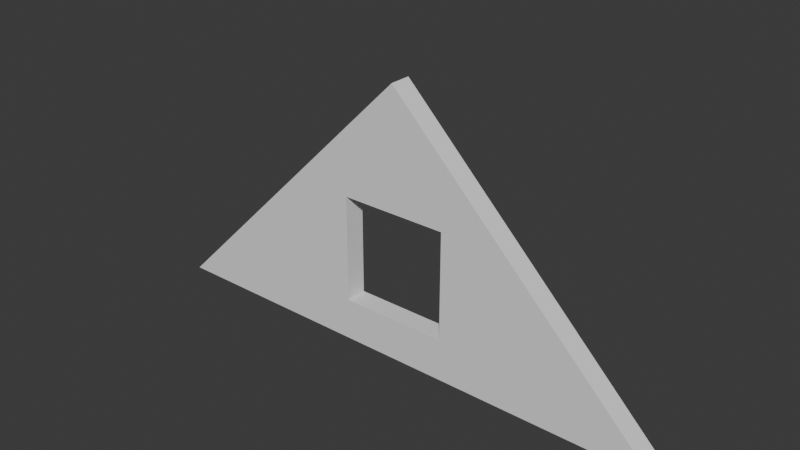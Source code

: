 # Source: house_set1.blend  (saved by Blender 5.0.119; exported with 4.5.12 LTS)
import bpy
from mathutils import Matrix  # noqa: F401  (used for matrix-valued properties, if any)

bpy.ops.wm.read_factory_settings(use_empty=True)
scene = bpy.context.scene
scene.name = 'Scene'

# ---- collections
col_collection = bpy.data.collections.new('Collection'); scene.collection.children.link(col_collection)

# ---- world
world_world = bpy.data.worlds.new('World'); scene.world = world_world
world_world.use_nodes = True; world_world.node_tree.nodes.clear()
_N = world_world.node_tree.nodes; _L = world_world.node_tree.links
n0 = _N.new('ShaderNodeOutputWorld'); n0.name = 'World Output'; n0.location = (200, 100)
n1 = _N.new('ShaderNodeBackground'); n1.name = 'Background'; n1.location = (-200, 100)
n1.inputs[0].default_value = (0.05088, 0.05088, 0.05088, 1.0)
_L.new(n1.outputs[0], n0.inputs[0])
n0.is_active_output = True
world_world.color = (0.05088, 0.05088, 0.05088)
world_world.sun_shadow_jitter_overblur = 0.0

# ---- meshes
me_cube = bpy.data.meshes.new('Cube')
me_cube.from_pydata([(-2.0, 1.49e-08, 0.0), (-1.0, 1.49e-08, 2.0), (-2.0, 0.16, 0.0), (-1.0, 0.16, 2.0), (0.0, 1.49e-08, 0.0), (0.0, 0.16, 0.0), (-1.2, 0.16, 0.3119), (-1.2, 0.16, 1.112), (-0.8, 0.16, 1.112), (-0.8, 0.16, 0.3119), (-1.2, 1.49e-08, 0.3119), (-1.2, 1.49e-08, 1.112), (-0.8, 1.49e-08, 1.112), (-0.8, 1.49e-08, 0.3119)], [], [(0, 1, 3, 2), (2, 3, 5, 9, 8, 7, 6), (5, 2, 6, 9), (5, 3, 1, 4), (10, 0, 4, 13), (4, 1, 0, 10, 11, 12, 13), (2, 5, 4, 0), (10, 6, 7, 11), (12, 8, 9, 13), (13, 9, 6, 10), (7, 8, 12, 11)])
_uv = me_cube.uv_layers.new(name='UVMap')
_uv.uv.foreach_set('vector', [0.375, 0.0, 0.625, 0.0, 0.625, 0.25, 0.375, 0.25, 0.375, 0.25, 0.625, 0.5, 0.375, 0.5, 0.414, 0.4195, 0.514, 0.4695, 0.514, 0.4195, 0.414, 0.3695, 0.375, 0.5, 0.375, 0.25, 0.414, 0.3695, 0.414, 0.4195, 0.375, 0.5, 0.625, 0.5, 0.625, 0.75, 0.375, 0.75, 0.414, 0.9195, 0.375, 1.0, 0.375, 0.75, 0.414, 0.8695, 0.375, 0.75, 0.625, 1.0, 0.375, 1.0, 0.414, 0.9195, 0.514, 0.9695, 0.514, 0.9195, 0.414, 0.8695, 0.125, 0.5, 0.375, 0.5, 0.375, 0.75, 0.125, 0.75, 0.375, 0.125, 0.375, 0.175, 0.625, 0.175, 0.625, 0.125, 0.625, 0.625, 0.625, 0.575, 0.375, 0.575, 0.375, 0.625, 0.375, 0.625, 0.375, 0.575, 0.125, 0.575, 0.125, 0.625, 0.875, 0.575, 0.625, 0.575, 0.625, 0.625, 0.875, 0.625])
me_cube.update()

# ---- objects
ob_cube = bpy.data.objects.new('Cube', me_cube)

# ---- transforms, parenting, visibility, modifiers, constraints
ob_cube.location = (0.0, 0.0, 0.0)
ob_cube.scale = (2.0, 1.0, 1.0)

# ---- collection membership
col_collection.objects.link(ob_cube)

# ---- scene / render settings (as saved in the file)
scene.frame_start = 1; scene.frame_end = 250; scene.frame_set(1)
scene.render.engine = 'BLENDER_EEVEE_NEXT'
scene.render.bake_bias = 0.0
scene.render.bake_samples = 0
bpy.context.view_layer.update()

# ---- added for rendering (the .blend has no active camera and no usable light): camera, sun
cam_auto = bpy.data.cameras.new('AutoCamera')
cam_auto.lens = 50.0
cam_auto.sensor_width = 36.0
cam_auto.clip_end = 1000.0
ob_auto_camera = bpy.data.objects.new('AutoCamera', cam_auto)
scene.collection.objects.link(ob_auto_camera)
ob_auto_camera.location = (2.14038, -4.88845, 4.3123)
ob_auto_camera.rotation_euler = (1.09748, -7.21219e-08, 0.694738)
scene.camera = ob_auto_camera
light_auto_sun = bpy.data.lights.new('AutoSun', 'SUN')
light_auto_sun.energy = 3.0
light_auto_sun.angle = 0.0523599
ob_auto_sun = bpy.data.objects.new('AutoSun', light_auto_sun)
scene.collection.objects.link(ob_auto_sun)
ob_auto_sun.rotation_euler = (0.872665, 0.174533, 0.523599)
bpy.context.view_layer.update()
